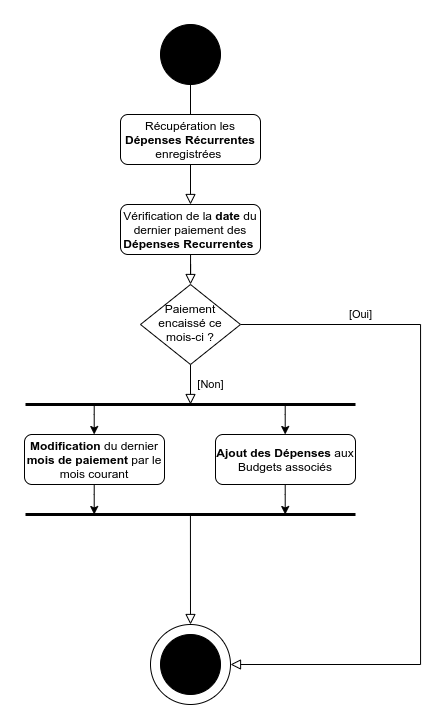

The diagram above was exported from draw.io. Its source (the exported page's mxGraphModel, read from the mxfile embedded in the PNG):
<mxGraphModel dx="1673" dy="876" grid="1" gridSize="10" guides="1" tooltips="1" connect="1" arrows="1" fold="1" page="1" pageScale="1" pageWidth="827" pageHeight="1169" math="0" shadow="0">
  <root>
    <mxCell id="WIyWlLk6GJQsqaUBKTNV-0" />
    <mxCell id="WIyWlLk6GJQsqaUBKTNV-1" parent="WIyWlLk6GJQsqaUBKTNV-0" />
    <mxCell id="WIyWlLk6GJQsqaUBKTNV-2" value="" style="rounded=0;html=1;jettySize=auto;orthogonalLoop=1;fontSize=11;endArrow=block;endFill=0;endSize=8;strokeWidth=1;shadow=0;labelBackgroundColor=none;edgeStyle=orthogonalEdgeStyle;" parent="WIyWlLk6GJQsqaUBKTNV-1" source="WIyWlLk6GJQsqaUBKTNV-3" edge="1">
      <mxGeometry relative="1" as="geometry">
        <mxPoint x="440" y="220" as="targetPoint" />
      </mxGeometry>
    </mxCell>
    <mxCell id="WIyWlLk6GJQsqaUBKTNV-3" value="Récupération les &lt;b&gt;Dépenses Récurrentes&lt;/b&gt; enregistrées&amp;nbsp;" style="rounded=1;whiteSpace=wrap;html=1;fontSize=12;glass=0;strokeWidth=1;shadow=0;" parent="WIyWlLk6GJQsqaUBKTNV-1" vertex="1">
      <mxGeometry x="370" y="130" width="140" height="50" as="geometry" />
    </mxCell>
    <mxCell id="WIyWlLk6GJQsqaUBKTNV-4" value="[Non]" style="rounded=0;html=1;jettySize=auto;orthogonalLoop=1;fontSize=11;endArrow=block;endFill=0;endSize=8;strokeWidth=1;shadow=0;labelBackgroundColor=none;edgeStyle=orthogonalEdgeStyle;" parent="WIyWlLk6GJQsqaUBKTNV-1" source="WIyWlLk6GJQsqaUBKTNV-6" edge="1">
      <mxGeometry y="20" relative="1" as="geometry">
        <mxPoint as="offset" />
        <mxPoint x="440" y="420" as="targetPoint" />
      </mxGeometry>
    </mxCell>
    <mxCell id="WIyWlLk6GJQsqaUBKTNV-5" value="[Oui]" style="edgeStyle=orthogonalEdgeStyle;rounded=0;html=1;jettySize=auto;orthogonalLoop=1;fontSize=11;endArrow=block;endFill=0;endSize=8;strokeWidth=1;shadow=0;labelBackgroundColor=none;entryX=1;entryY=0.5;entryDx=0;entryDy=0;" parent="WIyWlLk6GJQsqaUBKTNV-1" source="WIyWlLk6GJQsqaUBKTNV-6" target="v_KqiIoqEUTSWzD5ZT1P-8" edge="1">
      <mxGeometry x="-0.662" y="10" relative="1" as="geometry">
        <mxPoint as="offset" />
        <mxPoint x="580" y="760" as="targetPoint" />
        <Array as="points">
          <mxPoint x="670" y="340" />
          <mxPoint x="670" y="680" />
        </Array>
      </mxGeometry>
    </mxCell>
    <mxCell id="WIyWlLk6GJQsqaUBKTNV-6" value="Paiement encaissé ce mois-ci ?" style="rhombus;whiteSpace=wrap;html=1;shadow=0;fontFamily=Helvetica;fontSize=12;align=center;strokeWidth=1;spacing=6;spacingTop=-4;" parent="WIyWlLk6GJQsqaUBKTNV-1" vertex="1">
      <mxGeometry x="390" y="300" width="100" height="80" as="geometry" />
    </mxCell>
    <mxCell id="v_KqiIoqEUTSWzD5ZT1P-0" value="" style="verticalLabelPosition=bottom;shadow=0;dashed=0;align=center;html=1;verticalAlign=top;shape=mxgraph.electrical.transmission.testPoint;" vertex="1" parent="WIyWlLk6GJQsqaUBKTNV-1">
      <mxGeometry x="410" y="40" width="60" height="90" as="geometry" />
    </mxCell>
    <mxCell id="v_KqiIoqEUTSWzD5ZT1P-4" value="" style="rounded=0;html=1;jettySize=auto;orthogonalLoop=1;fontSize=11;endArrow=block;endFill=0;endSize=8;strokeWidth=1;shadow=0;labelBackgroundColor=none;edgeStyle=orthogonalEdgeStyle;" edge="1" parent="WIyWlLk6GJQsqaUBKTNV-1" source="v_KqiIoqEUTSWzD5ZT1P-5">
      <mxGeometry relative="1" as="geometry">
        <mxPoint x="440" y="300" as="targetPoint" />
      </mxGeometry>
    </mxCell>
    <mxCell id="v_KqiIoqEUTSWzD5ZT1P-5" value="Vérification de la &lt;b&gt;date&lt;/b&gt; du dernier paiement des &lt;b&gt;Dépenses Recurrentes&lt;/b&gt;&amp;nbsp;" style="rounded=1;whiteSpace=wrap;html=1;fontSize=12;glass=0;strokeWidth=1;shadow=0;" vertex="1" parent="WIyWlLk6GJQsqaUBKTNV-1">
      <mxGeometry x="370" y="220" width="140" height="50" as="geometry" />
    </mxCell>
    <mxCell id="v_KqiIoqEUTSWzD5ZT1P-10" value="" style="group" vertex="1" connectable="0" parent="WIyWlLk6GJQsqaUBKTNV-1">
      <mxGeometry x="400" y="620" width="80" height="100" as="geometry" />
    </mxCell>
    <mxCell id="v_KqiIoqEUTSWzD5ZT1P-8" value="" style="ellipse;whiteSpace=wrap;html=1;aspect=fixed;" vertex="1" parent="v_KqiIoqEUTSWzD5ZT1P-10">
      <mxGeometry y="20" width="80" height="80" as="geometry" />
    </mxCell>
    <mxCell id="v_KqiIoqEUTSWzD5ZT1P-9" value="" style="verticalLabelPosition=bottom;shadow=0;dashed=0;align=center;html=1;verticalAlign=top;shape=mxgraph.electrical.transmission.testPoint;rotation=-180;" vertex="1" parent="v_KqiIoqEUTSWzD5ZT1P-10">
      <mxGeometry x="10" y="30" width="60" height="60" as="geometry" />
    </mxCell>
    <mxCell id="v_KqiIoqEUTSWzD5ZT1P-11" value="" style="shape=partialRectangle;whiteSpace=wrap;html=1;left=0;right=0;fillColor=none;strokeWidth=3;" vertex="1" parent="WIyWlLk6GJQsqaUBKTNV-1">
      <mxGeometry x="275" y="420" width="330" height="110" as="geometry" />
    </mxCell>
    <mxCell id="v_KqiIoqEUTSWzD5ZT1P-12" value="&lt;b&gt;Modification&lt;/b&gt; du dernier &lt;b&gt;mois de paiement&lt;/b&gt; par le mois courant" style="rounded=1;whiteSpace=wrap;html=1;fontSize=12;glass=0;strokeWidth=1;shadow=0;" vertex="1" parent="WIyWlLk6GJQsqaUBKTNV-1">
      <mxGeometry x="274" y="450" width="140" height="50" as="geometry" />
    </mxCell>
    <mxCell id="v_KqiIoqEUTSWzD5ZT1P-18" value="&lt;b&gt;Ajout des Dépenses&lt;/b&gt; aux Budgets associés" style="rounded=1;whiteSpace=wrap;html=1;fontSize=12;glass=0;strokeWidth=1;shadow=0;" vertex="1" parent="WIyWlLk6GJQsqaUBKTNV-1">
      <mxGeometry x="465" y="450" width="140" height="50" as="geometry" />
    </mxCell>
    <mxCell id="v_KqiIoqEUTSWzD5ZT1P-23" value="" style="rounded=0;html=1;jettySize=auto;orthogonalLoop=1;fontSize=11;endArrow=block;endFill=0;endSize=8;strokeWidth=1;shadow=0;labelBackgroundColor=none;edgeStyle=orthogonalEdgeStyle;" edge="1" parent="WIyWlLk6GJQsqaUBKTNV-1">
      <mxGeometry relative="1" as="geometry">
        <mxPoint x="439.9342857142856" y="530" as="sourcePoint" />
        <mxPoint x="440" y="640" as="targetPoint" />
        <Array as="points">
          <mxPoint x="440.02" y="530" />
        </Array>
      </mxGeometry>
    </mxCell>
    <mxCell id="v_KqiIoqEUTSWzD5ZT1P-24" value="" style="endArrow=classic;html=1;fontColor=#FF3333;" edge="1" parent="WIyWlLk6GJQsqaUBKTNV-1">
      <mxGeometry width="50" height="50" relative="1" as="geometry">
        <mxPoint x="535" y="420" as="sourcePoint" />
        <mxPoint x="534.71" y="450" as="targetPoint" />
        <Array as="points">
          <mxPoint x="534.71" y="420" />
        </Array>
      </mxGeometry>
    </mxCell>
    <mxCell id="v_KqiIoqEUTSWzD5ZT1P-25" value="" style="endArrow=classic;html=1;fontColor=#FF3333;" edge="1" parent="WIyWlLk6GJQsqaUBKTNV-1">
      <mxGeometry width="50" height="50" relative="1" as="geometry">
        <mxPoint x="344" y="420" as="sourcePoint" />
        <mxPoint x="343.71000000000026" y="450" as="targetPoint" />
        <Array as="points">
          <mxPoint x="343.71000000000004" y="420" />
        </Array>
      </mxGeometry>
    </mxCell>
    <mxCell id="v_KqiIoqEUTSWzD5ZT1P-26" value="" style="endArrow=classic;html=1;fontColor=#FF3333;" edge="1" parent="WIyWlLk6GJQsqaUBKTNV-1">
      <mxGeometry width="50" height="50" relative="1" as="geometry">
        <mxPoint x="535" y="500" as="sourcePoint" />
        <mxPoint x="534.7100000000003" y="530" as="targetPoint" />
        <Array as="points">
          <mxPoint x="534.71" y="500" />
        </Array>
      </mxGeometry>
    </mxCell>
    <mxCell id="v_KqiIoqEUTSWzD5ZT1P-27" value="" style="endArrow=classic;html=1;fontColor=#FF3333;" edge="1" parent="WIyWlLk6GJQsqaUBKTNV-1">
      <mxGeometry width="50" height="50" relative="1" as="geometry">
        <mxPoint x="344" y="500" as="sourcePoint" />
        <mxPoint x="343.71000000000026" y="530" as="targetPoint" />
        <Array as="points">
          <mxPoint x="343.71000000000004" y="500" />
        </Array>
      </mxGeometry>
    </mxCell>
  </root>
</mxGraphModel>